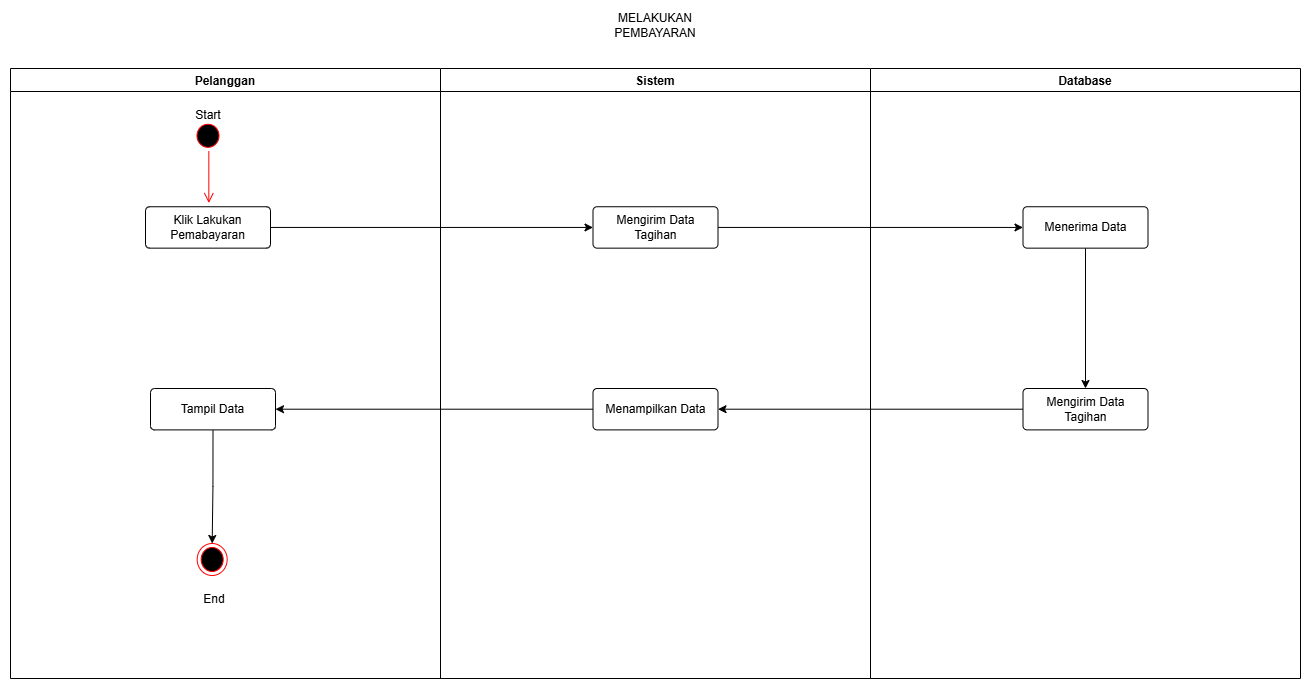

The diagram above was exported from draw.io. Its source (the exported page's mxGraphModel, read from the mxfile embedded in the PNG):
<mxGraphModel dx="3549" dy="958" grid="1" gridSize="10" guides="1" tooltips="1" connect="1" arrows="1" fold="1" page="1" pageScale="1" pageWidth="827" pageHeight="1169" math="0" shadow="0">
  <root>
    <mxCell id="0" />
    <mxCell id="1" parent="0" />
    <mxCell id="2" parent="1" style="swimlane;" value="Pelanggan" vertex="1">
      <mxGeometry height="610" width="430" x="2040" y="110" as="geometry" />
    </mxCell>
    <mxCell id="3" parent="2" style="ellipse;html=1;shape=startState;fillColor=#000000;strokeColor=#ff0000;" value="" vertex="1">
      <mxGeometry height="31.05263157894737" width="30" x="182.5" y="51.75438596491229" as="geometry" />
    </mxCell>
    <mxCell id="4" edge="1" parent="2" style="edgeStyle=orthogonalEdgeStyle;html=1;verticalAlign=bottom;endArrow=open;endSize=8;strokeColor=#ff0000;rounded=0;" value="">
      <mxGeometry relative="1" as="geometry">
        <mxPoint x="198.33" y="82.8070175438595" as="sourcePoint" />
        <mxPoint x="198.33" y="134.56140350877195" as="targetPoint" />
      </mxGeometry>
    </mxCell>
    <mxCell id="5" parent="2" style="rounded=1;arcSize=10;whiteSpace=wrap;html=1;align=center;" value="Klik Lakukan Pemabayaran" vertex="1">
      <mxGeometry height="41.40350877192983" width="125" x="135.00000000000003" y="138.24543859649123" as="geometry" />
    </mxCell>
    <mxCell id="6" parent="2" style="text;html=1;whiteSpace=wrap;strokeColor=none;fillColor=none;align=center;verticalAlign=middle;rounded=0;" value="Start" vertex="1">
      <mxGeometry height="33.12280701754386" width="68" x="163.50333333333333" y="30.002807017543862" as="geometry" />
    </mxCell>
    <mxCell id="7" parent="2" style="ellipse;html=1;shape=endState;fillColor=#000000;strokeColor=#ff0000;" value="" vertex="1">
      <mxGeometry height="32" width="30" x="186.67000000000007" y="475" as="geometry" />
    </mxCell>
    <mxCell id="8" parent="2" style="text;html=1;whiteSpace=wrap;strokeColor=none;fillColor=none;align=center;verticalAlign=middle;rounded=0;" value="End" vertex="1">
      <mxGeometry height="32" width="60" x="173.5" y="515" as="geometry" />
    </mxCell>
    <mxCell id="9" edge="1" parent="2" source="10" style="edgeStyle=orthogonalEdgeStyle;rounded=0;orthogonalLoop=1;jettySize=auto;html=1;exitX=0.5;exitY=1;exitDx=0;exitDy=0;entryX=0.5;entryY=0;entryDx=0;entryDy=0;" target="7">
      <mxGeometry relative="1" as="geometry" />
    </mxCell>
    <mxCell id="10" parent="2" style="rounded=1;arcSize=10;whiteSpace=wrap;html=1;align=center;" value="Tampil Data" vertex="1">
      <mxGeometry height="41.40350877192983" width="125" x="140" y="319.9954385964912" as="geometry" />
    </mxCell>
    <mxCell id="11" parent="1" style="text;html=1;whiteSpace=wrap;strokeColor=none;fillColor=none;align=center;verticalAlign=middle;rounded=0;" value="MELAKUKAN PEMBAYARAN" vertex="1">
      <mxGeometry height="30" width="90" x="2640" y="51.75" as="geometry" />
    </mxCell>
    <mxCell id="12" parent="1" style="swimlane;" value="Sistem" vertex="1">
      <mxGeometry height="610" width="430" x="2470" y="110" as="geometry" />
    </mxCell>
    <mxCell id="13" parent="12" style="rounded=1;arcSize=10;whiteSpace=wrap;html=1;align=center;" value="Mengirim Data Tagihan" vertex="1">
      <mxGeometry height="41.40350877192983" width="125" x="152.5" y="138.24543859649123" as="geometry" />
    </mxCell>
    <mxCell id="14" parent="12" style="rounded=1;arcSize=10;whiteSpace=wrap;html=1;align=center;" value="Menampilkan Data" vertex="1">
      <mxGeometry height="41.40350877192983" width="125" x="152.5" y="319.9954385964912" as="geometry" />
    </mxCell>
    <mxCell id="15" parent="1" style="swimlane;" value="Database" vertex="1">
      <mxGeometry height="610" width="430" x="2900" y="110" as="geometry" />
    </mxCell>
    <mxCell id="16" edge="1" parent="15" source="17" style="edgeStyle=orthogonalEdgeStyle;rounded=0;orthogonalLoop=1;jettySize=auto;html=1;exitX=0.5;exitY=1;exitDx=0;exitDy=0;entryX=0.5;entryY=0;entryDx=0;entryDy=0;" target="18">
      <mxGeometry relative="1" as="geometry" />
    </mxCell>
    <mxCell id="17" parent="15" style="rounded=1;arcSize=10;whiteSpace=wrap;html=1;align=center;" value="Menerima Data" vertex="1">
      <mxGeometry height="41.40350877192983" width="125" x="152.5" y="138.24543859649123" as="geometry" />
    </mxCell>
    <mxCell id="18" parent="15" style="rounded=1;arcSize=10;whiteSpace=wrap;html=1;align=center;" value="Mengirim Data Tagihan" vertex="1">
      <mxGeometry height="41.40350877192983" width="125" x="152.5" y="319.9954385964912" as="geometry" />
    </mxCell>
    <mxCell id="19" edge="1" parent="1" source="5" style="edgeStyle=orthogonalEdgeStyle;rounded=0;orthogonalLoop=1;jettySize=auto;html=1;exitX=1;exitY=0.5;exitDx=0;exitDy=0;" target="13">
      <mxGeometry relative="1" as="geometry" />
    </mxCell>
    <mxCell id="20" edge="1" parent="1" source="13" style="edgeStyle=orthogonalEdgeStyle;rounded=0;orthogonalLoop=1;jettySize=auto;html=1;exitX=1;exitY=0.5;exitDx=0;exitDy=0;" target="17">
      <mxGeometry relative="1" as="geometry" />
    </mxCell>
    <mxCell id="21" edge="1" parent="1" source="18" style="edgeStyle=orthogonalEdgeStyle;rounded=0;orthogonalLoop=1;jettySize=auto;html=1;exitX=0;exitY=0.5;exitDx=0;exitDy=0;entryX=1;entryY=0.5;entryDx=0;entryDy=0;" target="14">
      <mxGeometry relative="1" as="geometry" />
    </mxCell>
    <mxCell id="22" edge="1" parent="1" source="14" style="edgeStyle=orthogonalEdgeStyle;rounded=0;orthogonalLoop=1;jettySize=auto;html=1;exitX=0;exitY=0.5;exitDx=0;exitDy=0;" target="10">
      <mxGeometry relative="1" as="geometry" />
    </mxCell>
  </root>
</mxGraphModel>